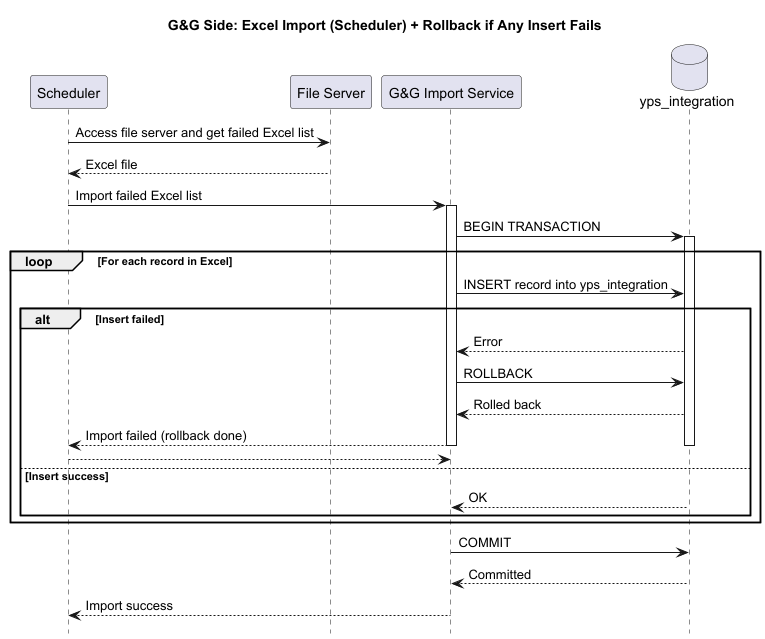

The diagram above was rendered by PlantUML. Its source (embedded in the PNG):
@startuml
title G&G Side: Excel Import (Scheduler) + Rollback if Any Insert Fails
hide footbox
participant "Scheduler" as SCH
participant "File Server" as FS
participant "G&G Import Service" as IMP
database "yps_integration" as DB

SCH -> FS: Access file server and get failed Excel list
FS --> SCH: Excel file
SCH -> IMP: Import failed Excel list

activate IMP
IMP -> DB: BEGIN TRANSACTION
activate DB

loop For each record in Excel
  IMP -> DB: INSERT record into yps_integration
  alt Insert failed
    DB --> IMP: Error
    IMP -> DB: ROLLBACK
    DB --> IMP: Rolled back
    IMP --> SCH: Import failed (rollback done)
    deactivate DB
    deactivate IMP
    return
  else Insert success
    DB --> IMP: OK
  end
end

IMP -> DB: COMMIT
DB --> IMP: Committed
deactivate DB

IMP --> SCH: Import success
deactivate IMP
@enduml